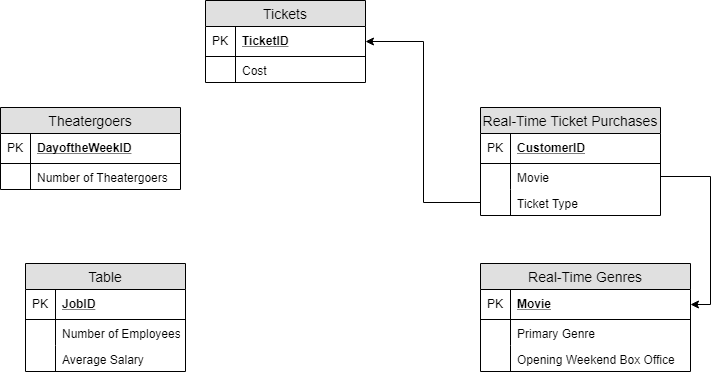

The diagram above was exported from draw.io. Its source (the exported page's mxGraphModel, read from the mxfile embedded in the PNG):
<mxGraphModel dx="1024" dy="534" grid="1" gridSize="10" guides="1" tooltips="1" connect="1" arrows="1" fold="1" page="1" pageScale="1" pageWidth="850" pageHeight="1100" math="0" shadow="0">
  <root>
    <mxCell id="0" />
    <mxCell id="1" parent="0" />
    <mxCell id="5qw9KDBNT7rbMY5uUXbf-5" value="Tickets" style="swimlane;fontStyle=0;childLayout=stackLayout;horizontal=1;startSize=26;fillColor=#e0e0e0;horizontalStack=0;resizeParent=1;resizeParentMax=0;resizeLast=0;collapsible=1;marginBottom=0;swimlaneFillColor=#ffffff;align=center;fontSize=14;" parent="1" vertex="1">
      <mxGeometry x="265" y="240" width="160" height="82" as="geometry" />
    </mxCell>
    <mxCell id="5qw9KDBNT7rbMY5uUXbf-6" value="TicketID" style="shape=partialRectangle;top=0;left=0;right=0;bottom=1;align=left;verticalAlign=middle;fillColor=none;spacingLeft=34;spacingRight=4;overflow=hidden;rotatable=0;points=[[0,0.5],[1,0.5]];portConstraint=eastwest;dropTarget=0;fontStyle=5;fontSize=12;" parent="5qw9KDBNT7rbMY5uUXbf-5" vertex="1">
      <mxGeometry y="26" width="160" height="30" as="geometry" />
    </mxCell>
    <mxCell id="5qw9KDBNT7rbMY5uUXbf-7" value="PK" style="shape=partialRectangle;top=0;left=0;bottom=0;fillColor=none;align=left;verticalAlign=middle;spacingLeft=4;spacingRight=4;overflow=hidden;rotatable=0;points=[];portConstraint=eastwest;part=1;fontSize=12;" parent="5qw9KDBNT7rbMY5uUXbf-6" vertex="1" connectable="0">
      <mxGeometry width="30" height="30" as="geometry" />
    </mxCell>
    <mxCell id="5qw9KDBNT7rbMY5uUXbf-8" value="Cost" style="shape=partialRectangle;top=0;left=0;right=0;bottom=0;align=left;verticalAlign=top;fillColor=none;spacingLeft=34;spacingRight=4;overflow=hidden;rotatable=0;points=[[0,0.5],[1,0.5]];portConstraint=eastwest;dropTarget=0;fontSize=12;" parent="5qw9KDBNT7rbMY5uUXbf-5" vertex="1">
      <mxGeometry y="56" width="160" height="26" as="geometry" />
    </mxCell>
    <mxCell id="5qw9KDBNT7rbMY5uUXbf-9" value="" style="shape=partialRectangle;top=0;left=0;bottom=0;fillColor=none;align=left;verticalAlign=top;spacingLeft=4;spacingRight=4;overflow=hidden;rotatable=0;points=[];portConstraint=eastwest;part=1;fontSize=12;" parent="5qw9KDBNT7rbMY5uUXbf-8" vertex="1" connectable="0">
      <mxGeometry width="30" height="26" as="geometry" />
    </mxCell>
    <mxCell id="5qw9KDBNT7rbMY5uUXbf-16" value="Real-Time Genres" style="swimlane;fontStyle=0;childLayout=stackLayout;horizontal=1;startSize=26;fillColor=#e0e0e0;horizontalStack=0;resizeParent=1;resizeParentMax=0;resizeLast=0;collapsible=1;marginBottom=0;swimlaneFillColor=#ffffff;align=center;fontSize=14;" parent="1" vertex="1">
      <mxGeometry x="540" y="503" width="210" height="108" as="geometry" />
    </mxCell>
    <mxCell id="5qw9KDBNT7rbMY5uUXbf-17" value="Movie" style="shape=partialRectangle;top=0;left=0;right=0;bottom=1;align=left;verticalAlign=middle;fillColor=none;spacingLeft=34;spacingRight=4;overflow=hidden;rotatable=0;points=[[0,0.5],[1,0.5]];portConstraint=eastwest;dropTarget=0;fontStyle=5;fontSize=12;" parent="5qw9KDBNT7rbMY5uUXbf-16" vertex="1">
      <mxGeometry y="26" width="210" height="30" as="geometry" />
    </mxCell>
    <mxCell id="5qw9KDBNT7rbMY5uUXbf-18" value="PK" style="shape=partialRectangle;top=0;left=0;bottom=0;fillColor=none;align=left;verticalAlign=middle;spacingLeft=4;spacingRight=4;overflow=hidden;rotatable=0;points=[];portConstraint=eastwest;part=1;fontSize=12;" parent="5qw9KDBNT7rbMY5uUXbf-17" vertex="1" connectable="0">
      <mxGeometry width="30" height="30" as="geometry" />
    </mxCell>
    <mxCell id="5qw9KDBNT7rbMY5uUXbf-19" value="Primary Genre" style="shape=partialRectangle;top=0;left=0;right=0;bottom=0;align=left;verticalAlign=top;fillColor=none;spacingLeft=34;spacingRight=4;overflow=hidden;rotatable=0;points=[[0,0.5],[1,0.5]];portConstraint=eastwest;dropTarget=0;fontSize=12;" parent="5qw9KDBNT7rbMY5uUXbf-16" vertex="1">
      <mxGeometry y="56" width="210" height="26" as="geometry" />
    </mxCell>
    <mxCell id="5qw9KDBNT7rbMY5uUXbf-20" value="" style="shape=partialRectangle;top=0;left=0;bottom=0;fillColor=none;align=left;verticalAlign=top;spacingLeft=4;spacingRight=4;overflow=hidden;rotatable=0;points=[];portConstraint=eastwest;part=1;fontSize=12;" parent="5qw9KDBNT7rbMY5uUXbf-19" vertex="1" connectable="0">
      <mxGeometry width="30" height="26" as="geometry" />
    </mxCell>
    <mxCell id="5qw9KDBNT7rbMY5uUXbf-21" value="Opening Weekend Box Office" style="shape=partialRectangle;top=0;left=0;right=0;bottom=0;align=left;verticalAlign=top;fillColor=none;spacingLeft=34;spacingRight=4;overflow=hidden;rotatable=0;points=[[0,0.5],[1,0.5]];portConstraint=eastwest;dropTarget=0;fontSize=12;" parent="5qw9KDBNT7rbMY5uUXbf-16" vertex="1">
      <mxGeometry y="82" width="210" height="26" as="geometry" />
    </mxCell>
    <mxCell id="5qw9KDBNT7rbMY5uUXbf-22" value="" style="shape=partialRectangle;top=0;left=0;bottom=0;fillColor=none;align=left;verticalAlign=top;spacingLeft=4;spacingRight=4;overflow=hidden;rotatable=0;points=[];portConstraint=eastwest;part=1;fontSize=12;" parent="5qw9KDBNT7rbMY5uUXbf-21" vertex="1" connectable="0">
      <mxGeometry width="30" height="26" as="geometry" />
    </mxCell>
    <mxCell id="5qw9KDBNT7rbMY5uUXbf-27" value="Theatergoers" style="swimlane;fontStyle=0;childLayout=stackLayout;horizontal=1;startSize=26;fillColor=#e0e0e0;horizontalStack=0;resizeParent=1;resizeParentMax=0;resizeLast=0;collapsible=1;marginBottom=0;swimlaneFillColor=#ffffff;align=center;fontSize=14;" parent="1" vertex="1">
      <mxGeometry x="60" y="347" width="180" height="82" as="geometry" />
    </mxCell>
    <mxCell id="5qw9KDBNT7rbMY5uUXbf-28" value="DayoftheWeekID" style="shape=partialRectangle;top=0;left=0;right=0;bottom=1;align=left;verticalAlign=middle;fillColor=none;spacingLeft=34;spacingRight=4;overflow=hidden;rotatable=0;points=[[0,0.5],[1,0.5]];portConstraint=eastwest;dropTarget=0;fontStyle=5;fontSize=12;" parent="5qw9KDBNT7rbMY5uUXbf-27" vertex="1">
      <mxGeometry y="26" width="180" height="30" as="geometry" />
    </mxCell>
    <mxCell id="5qw9KDBNT7rbMY5uUXbf-29" value="PK" style="shape=partialRectangle;top=0;left=0;bottom=0;fillColor=none;align=left;verticalAlign=middle;spacingLeft=4;spacingRight=4;overflow=hidden;rotatable=0;points=[];portConstraint=eastwest;part=1;fontSize=12;" parent="5qw9KDBNT7rbMY5uUXbf-28" vertex="1" connectable="0">
      <mxGeometry width="30" height="30" as="geometry" />
    </mxCell>
    <mxCell id="5qw9KDBNT7rbMY5uUXbf-30" value="Number of Theatergoers" style="shape=partialRectangle;top=0;left=0;right=0;bottom=0;align=left;verticalAlign=top;fillColor=none;spacingLeft=34;spacingRight=4;overflow=hidden;rotatable=0;points=[[0,0.5],[1,0.5]];portConstraint=eastwest;dropTarget=0;fontSize=12;" parent="5qw9KDBNT7rbMY5uUXbf-27" vertex="1">
      <mxGeometry y="56" width="180" height="26" as="geometry" />
    </mxCell>
    <mxCell id="5qw9KDBNT7rbMY5uUXbf-31" value="" style="shape=partialRectangle;top=0;left=0;bottom=0;fillColor=none;align=left;verticalAlign=top;spacingLeft=4;spacingRight=4;overflow=hidden;rotatable=0;points=[];portConstraint=eastwest;part=1;fontSize=12;" parent="5qw9KDBNT7rbMY5uUXbf-30" vertex="1" connectable="0">
      <mxGeometry width="30" height="26" as="geometry" />
    </mxCell>
    <mxCell id="5qw9KDBNT7rbMY5uUXbf-87" style="edgeStyle=orthogonalEdgeStyle;rounded=0;orthogonalLoop=1;jettySize=auto;html=1;exitX=1;exitY=0.5;exitDx=0;exitDy=0;" parent="5qw9KDBNT7rbMY5uUXbf-27" source="5qw9KDBNT7rbMY5uUXbf-30" target="5qw9KDBNT7rbMY5uUXbf-30" edge="1">
      <mxGeometry relative="1" as="geometry" />
    </mxCell>
    <mxCell id="5qw9KDBNT7rbMY5uUXbf-49" value="Real-Time Ticket Purchases" style="swimlane;fontStyle=0;childLayout=stackLayout;horizontal=1;startSize=26;fillColor=#e0e0e0;horizontalStack=0;resizeParent=1;resizeParentMax=0;resizeLast=0;collapsible=1;marginBottom=0;swimlaneFillColor=#ffffff;align=center;fontSize=14;" parent="1" vertex="1">
      <mxGeometry x="540" y="347" width="180" height="108" as="geometry" />
    </mxCell>
    <mxCell id="5qw9KDBNT7rbMY5uUXbf-50" value="CustomerID" style="shape=partialRectangle;top=0;left=0;right=0;bottom=1;align=left;verticalAlign=middle;fillColor=none;spacingLeft=34;spacingRight=4;overflow=hidden;rotatable=0;points=[[0,0.5],[1,0.5]];portConstraint=eastwest;dropTarget=0;fontStyle=5;fontSize=12;" parent="5qw9KDBNT7rbMY5uUXbf-49" vertex="1">
      <mxGeometry y="26" width="180" height="30" as="geometry" />
    </mxCell>
    <mxCell id="5qw9KDBNT7rbMY5uUXbf-51" value="PK" style="shape=partialRectangle;top=0;left=0;bottom=0;fillColor=none;align=left;verticalAlign=middle;spacingLeft=4;spacingRight=4;overflow=hidden;rotatable=0;points=[];portConstraint=eastwest;part=1;fontSize=12;" parent="5qw9KDBNT7rbMY5uUXbf-50" vertex="1" connectable="0">
      <mxGeometry width="30" height="30" as="geometry" />
    </mxCell>
    <mxCell id="5qw9KDBNT7rbMY5uUXbf-52" value="Movie " style="shape=partialRectangle;top=0;left=0;right=0;bottom=0;align=left;verticalAlign=top;fillColor=none;spacingLeft=34;spacingRight=4;overflow=hidden;rotatable=0;points=[[0,0.5],[1,0.5]];portConstraint=eastwest;dropTarget=0;fontSize=12;" parent="5qw9KDBNT7rbMY5uUXbf-49" vertex="1">
      <mxGeometry y="56" width="180" height="26" as="geometry" />
    </mxCell>
    <mxCell id="5qw9KDBNT7rbMY5uUXbf-53" value="" style="shape=partialRectangle;top=0;left=0;bottom=0;fillColor=none;align=left;verticalAlign=top;spacingLeft=4;spacingRight=4;overflow=hidden;rotatable=0;points=[];portConstraint=eastwest;part=1;fontSize=12;" parent="5qw9KDBNT7rbMY5uUXbf-52" vertex="1" connectable="0">
      <mxGeometry width="30" height="26" as="geometry" />
    </mxCell>
    <mxCell id="5qw9KDBNT7rbMY5uUXbf-54" value="Ticket Type" style="shape=partialRectangle;top=0;left=0;right=0;bottom=0;align=left;verticalAlign=top;fillColor=none;spacingLeft=34;spacingRight=4;overflow=hidden;rotatable=0;points=[[0,0.5],[1,0.5]];portConstraint=eastwest;dropTarget=0;fontSize=12;" parent="5qw9KDBNT7rbMY5uUXbf-49" vertex="1">
      <mxGeometry y="82" width="180" height="26" as="geometry" />
    </mxCell>
    <mxCell id="5qw9KDBNT7rbMY5uUXbf-55" value="" style="shape=partialRectangle;top=0;left=0;bottom=0;fillColor=none;align=left;verticalAlign=top;spacingLeft=4;spacingRight=4;overflow=hidden;rotatable=0;points=[];portConstraint=eastwest;part=1;fontSize=12;" parent="5qw9KDBNT7rbMY5uUXbf-54" vertex="1" connectable="0">
      <mxGeometry width="30" height="26" as="geometry" />
    </mxCell>
    <mxCell id="5qw9KDBNT7rbMY5uUXbf-63" style="edgeStyle=orthogonalEdgeStyle;rounded=0;orthogonalLoop=1;jettySize=auto;html=1;exitX=0;exitY=0.5;exitDx=0;exitDy=0;entryX=1;entryY=0.5;entryDx=0;entryDy=0;" parent="1" source="5qw9KDBNT7rbMY5uUXbf-54" target="5qw9KDBNT7rbMY5uUXbf-6" edge="1">
      <mxGeometry relative="1" as="geometry" />
    </mxCell>
    <mxCell id="5qw9KDBNT7rbMY5uUXbf-65" value="Table" style="swimlane;fontStyle=0;childLayout=stackLayout;horizontal=1;startSize=26;fillColor=#e0e0e0;horizontalStack=0;resizeParent=1;resizeParentMax=0;resizeLast=0;collapsible=1;marginBottom=0;swimlaneFillColor=#ffffff;align=center;fontSize=14;" parent="1" vertex="1">
      <mxGeometry x="85" y="503" width="160" height="108" as="geometry" />
    </mxCell>
    <mxCell id="5qw9KDBNT7rbMY5uUXbf-66" value="JobID" style="shape=partialRectangle;top=0;left=0;right=0;bottom=1;align=left;verticalAlign=middle;fillColor=none;spacingLeft=34;spacingRight=4;overflow=hidden;rotatable=0;points=[[0,0.5],[1,0.5]];portConstraint=eastwest;dropTarget=0;fontStyle=5;fontSize=12;" parent="5qw9KDBNT7rbMY5uUXbf-65" vertex="1">
      <mxGeometry y="26" width="160" height="30" as="geometry" />
    </mxCell>
    <mxCell id="5qw9KDBNT7rbMY5uUXbf-67" value="PK" style="shape=partialRectangle;top=0;left=0;bottom=0;fillColor=none;align=left;verticalAlign=middle;spacingLeft=4;spacingRight=4;overflow=hidden;rotatable=0;points=[];portConstraint=eastwest;part=1;fontSize=12;" parent="5qw9KDBNT7rbMY5uUXbf-66" vertex="1" connectable="0">
      <mxGeometry width="30" height="30" as="geometry" />
    </mxCell>
    <mxCell id="5qw9KDBNT7rbMY5uUXbf-68" value="Number of Employees" style="shape=partialRectangle;top=0;left=0;right=0;bottom=0;align=left;verticalAlign=top;fillColor=none;spacingLeft=34;spacingRight=4;overflow=hidden;rotatable=0;points=[[0,0.5],[1,0.5]];portConstraint=eastwest;dropTarget=0;fontSize=12;" parent="5qw9KDBNT7rbMY5uUXbf-65" vertex="1">
      <mxGeometry y="56" width="160" height="26" as="geometry" />
    </mxCell>
    <mxCell id="5qw9KDBNT7rbMY5uUXbf-69" value="" style="shape=partialRectangle;top=0;left=0;bottom=0;fillColor=none;align=left;verticalAlign=top;spacingLeft=4;spacingRight=4;overflow=hidden;rotatable=0;points=[];portConstraint=eastwest;part=1;fontSize=12;" parent="5qw9KDBNT7rbMY5uUXbf-68" vertex="1" connectable="0">
      <mxGeometry width="30" height="26" as="geometry" />
    </mxCell>
    <mxCell id="5qw9KDBNT7rbMY5uUXbf-70" value="Average Salary" style="shape=partialRectangle;top=0;left=0;right=0;bottom=0;align=left;verticalAlign=top;fillColor=none;spacingLeft=34;spacingRight=4;overflow=hidden;rotatable=0;points=[[0,0.5],[1,0.5]];portConstraint=eastwest;dropTarget=0;fontSize=12;" parent="5qw9KDBNT7rbMY5uUXbf-65" vertex="1">
      <mxGeometry y="82" width="160" height="26" as="geometry" />
    </mxCell>
    <mxCell id="5qw9KDBNT7rbMY5uUXbf-71" value="" style="shape=partialRectangle;top=0;left=0;bottom=0;fillColor=none;align=left;verticalAlign=top;spacingLeft=4;spacingRight=4;overflow=hidden;rotatable=0;points=[];portConstraint=eastwest;part=1;fontSize=12;" parent="5qw9KDBNT7rbMY5uUXbf-70" vertex="1" connectable="0">
      <mxGeometry width="30" height="26" as="geometry" />
    </mxCell>
    <mxCell id="5qw9KDBNT7rbMY5uUXbf-91" style="edgeStyle=orthogonalEdgeStyle;rounded=0;orthogonalLoop=1;jettySize=auto;html=1;entryX=1;entryY=0.5;entryDx=0;entryDy=0;" parent="1" source="5qw9KDBNT7rbMY5uUXbf-52" target="5qw9KDBNT7rbMY5uUXbf-17" edge="1">
      <mxGeometry relative="1" as="geometry" />
    </mxCell>
  </root>
</mxGraphModel>